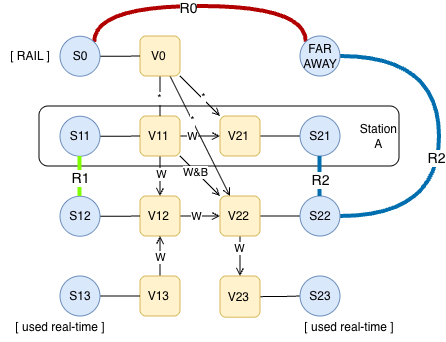

The diagram above was exported from draw.io. Its source (the exported page's mxGraphModel, read from the mxfile embedded in the PNG):
<mxGraphModel dx="853" dy="799" grid="1" gridSize="10" guides="1" tooltips="1" connect="1" arrows="1" fold="1" page="1" pageScale="1" pageWidth="827" pageHeight="1169" math="0" shadow="0">
  <root>
    <mxCell id="0" />
    <mxCell id="1" parent="0" />
    <mxCell id="Jp5x5R68annsmDgzOWzX-23" value="Station&lt;br&gt;&lt;div style=&quot;text-align: center;&quot;&gt;&lt;span style=&quot;background-color: transparent; color: light-dark(rgb(0, 0, 0), rgb(255, 255, 255));&quot;&gt;A&lt;/span&gt;&lt;/div&gt;" style="rounded=1;whiteSpace=wrap;html=1;fillColor=none;align=right;" vertex="1" parent="1">
      <mxGeometry x="80" y="130" width="360" height="60" as="geometry" />
    </mxCell>
    <mxCell id="oPjQGn1Y4KH5ZFp8xB9w-21" style="edgeStyle=orthogonalEdgeStyle;rounded=0;orthogonalLoop=1;jettySize=auto;html=1;entryX=0;entryY=0.5;entryDx=0;entryDy=0;endArrow=open;endFill=0;" parent="1" source="oPjQGn1Y4KH5ZFp8xB9w-10" target="oPjQGn1Y4KH5ZFp8xB9w-13" edge="1">
      <mxGeometry relative="1" as="geometry" />
    </mxCell>
    <mxCell id="Jp5x5R68annsmDgzOWzX-31" value="W" style="edgeLabel;html=1;align=center;verticalAlign=middle;resizable=0;points=[];" vertex="1" connectable="0" parent="oPjQGn1Y4KH5ZFp8xB9w-21">
      <mxGeometry x="-0.4" relative="1" as="geometry">
        <mxPoint as="offset" />
      </mxGeometry>
    </mxCell>
    <mxCell id="oPjQGn1Y4KH5ZFp8xB9w-32" style="rounded=0;orthogonalLoop=1;jettySize=auto;html=1;exitX=1;exitY=1;exitDx=0;exitDy=0;entryX=0;entryY=0;entryDx=0;entryDy=0;endArrow=open;endFill=0;" parent="1" source="oPjQGn1Y4KH5ZFp8xB9w-10" target="oPjQGn1Y4KH5ZFp8xB9w-14" edge="1">
      <mxGeometry relative="1" as="geometry" />
    </mxCell>
    <mxCell id="Jp5x5R68annsmDgzOWzX-33" value="W&amp;amp;B" style="edgeLabel;html=1;align=center;verticalAlign=middle;resizable=0;points=[];" vertex="1" connectable="0" parent="oPjQGn1Y4KH5ZFp8xB9w-32">
      <mxGeometry x="-0.25" y="-1" relative="1" as="geometry">
        <mxPoint as="offset" />
      </mxGeometry>
    </mxCell>
    <mxCell id="Jp5x5R68annsmDgzOWzX-26" style="edgeStyle=none;rounded=0;orthogonalLoop=1;jettySize=auto;html=1;entryX=0.5;entryY=0;entryDx=0;entryDy=0;endArrow=open;endFill=0;" edge="1" parent="1" source="oPjQGn1Y4KH5ZFp8xB9w-10" target="oPjQGn1Y4KH5ZFp8xB9w-11">
      <mxGeometry relative="1" as="geometry" />
    </mxCell>
    <mxCell id="Jp5x5R68annsmDgzOWzX-32" value="W" style="edgeLabel;html=1;align=center;verticalAlign=middle;resizable=0;points=[];" vertex="1" connectable="0" parent="Jp5x5R68annsmDgzOWzX-26">
      <mxGeometry x="-0.1" y="1" relative="1" as="geometry">
        <mxPoint as="offset" />
      </mxGeometry>
    </mxCell>
    <mxCell id="oPjQGn1Y4KH5ZFp8xB9w-10" value="V11&amp;nbsp;" style="rounded=1;whiteSpace=wrap;html=1;align=center;fillColor=#fff2cc;strokeColor=#d6b656;" parent="1" vertex="1">
      <mxGeometry x="181" y="140" width="40" height="40" as="geometry" />
    </mxCell>
    <mxCell id="oPjQGn1Y4KH5ZFp8xB9w-22" style="edgeStyle=orthogonalEdgeStyle;rounded=0;orthogonalLoop=1;jettySize=auto;html=1;endArrow=open;endFill=0;" parent="1" source="oPjQGn1Y4KH5ZFp8xB9w-11" target="oPjQGn1Y4KH5ZFp8xB9w-14" edge="1">
      <mxGeometry relative="1" as="geometry" />
    </mxCell>
    <mxCell id="Jp5x5R68annsmDgzOWzX-34" value="W" style="edgeLabel;html=1;align=center;verticalAlign=middle;resizable=0;points=[];" vertex="1" connectable="0" parent="oPjQGn1Y4KH5ZFp8xB9w-22">
      <mxGeometry x="-0.2" relative="1" as="geometry">
        <mxPoint as="offset" />
      </mxGeometry>
    </mxCell>
    <mxCell id="oPjQGn1Y4KH5ZFp8xB9w-11" value="V12&amp;nbsp;" style="rounded=1;whiteSpace=wrap;html=1;align=center;fillColor=#fff2cc;strokeColor=#d6b656;" parent="1" vertex="1">
      <mxGeometry x="181" y="220" width="40" height="40" as="geometry" />
    </mxCell>
    <mxCell id="Jp5x5R68annsmDgzOWzX-27" style="edgeStyle=none;rounded=0;orthogonalLoop=1;jettySize=auto;html=1;entryX=0.5;entryY=1;entryDx=0;entryDy=0;endArrow=open;endFill=0;" edge="1" parent="1" source="oPjQGn1Y4KH5ZFp8xB9w-12" target="oPjQGn1Y4KH5ZFp8xB9w-11">
      <mxGeometry relative="1" as="geometry" />
    </mxCell>
    <mxCell id="Jp5x5R68annsmDgzOWzX-35" value="W" style="edgeLabel;html=1;align=center;verticalAlign=middle;resizable=0;points=[];" vertex="1" connectable="0" parent="Jp5x5R68annsmDgzOWzX-27">
      <mxGeometry x="-0.05" relative="1" as="geometry">
        <mxPoint as="offset" />
      </mxGeometry>
    </mxCell>
    <mxCell id="oPjQGn1Y4KH5ZFp8xB9w-12" value="V13&amp;nbsp;" style="rounded=1;whiteSpace=wrap;html=1;align=center;fillColor=#fff2cc;strokeColor=#d6b656;" parent="1" vertex="1">
      <mxGeometry x="181" y="300" width="40" height="40" as="geometry" />
    </mxCell>
    <mxCell id="oPjQGn1Y4KH5ZFp8xB9w-30" style="edgeStyle=orthogonalEdgeStyle;rounded=0;orthogonalLoop=1;jettySize=auto;html=1;exitX=1;exitY=0.5;exitDx=0;exitDy=0;entryX=0;entryY=0.5;entryDx=0;entryDy=0;endArrow=none;endFill=0;" parent="1" source="oPjQGn1Y4KH5ZFp8xB9w-13" target="oPjQGn1Y4KH5ZFp8xB9w-6" edge="1">
      <mxGeometry relative="1" as="geometry" />
    </mxCell>
    <mxCell id="oPjQGn1Y4KH5ZFp8xB9w-13" value="V21&amp;nbsp;" style="rounded=1;whiteSpace=wrap;html=1;align=center;fillColor=#fff2cc;strokeColor=#d6b656;" parent="1" vertex="1">
      <mxGeometry x="261" y="140" width="40" height="40" as="geometry" />
    </mxCell>
    <mxCell id="oPjQGn1Y4KH5ZFp8xB9w-29" style="edgeStyle=orthogonalEdgeStyle;rounded=0;orthogonalLoop=1;jettySize=auto;html=1;exitX=1;exitY=0.5;exitDx=0;exitDy=0;entryX=0;entryY=0.5;entryDx=0;entryDy=0;endArrow=none;endFill=0;" parent="1" source="oPjQGn1Y4KH5ZFp8xB9w-14" target="oPjQGn1Y4KH5ZFp8xB9w-7" edge="1">
      <mxGeometry relative="1" as="geometry" />
    </mxCell>
    <mxCell id="Jp5x5R68annsmDgzOWzX-21" style="edgeStyle=none;rounded=0;orthogonalLoop=1;jettySize=auto;html=1;exitX=0.5;exitY=1;exitDx=0;exitDy=0;entryX=0.5;entryY=0;entryDx=0;entryDy=0;endArrow=open;endFill=0;" edge="1" parent="1" source="oPjQGn1Y4KH5ZFp8xB9w-14" target="oPjQGn1Y4KH5ZFp8xB9w-15">
      <mxGeometry relative="1" as="geometry" />
    </mxCell>
    <mxCell id="Jp5x5R68annsmDgzOWzX-36" value="W" style="edgeLabel;html=1;align=center;verticalAlign=middle;resizable=0;points=[];" vertex="1" connectable="0" parent="Jp5x5R68annsmDgzOWzX-21">
      <mxGeometry x="-0.4" y="-1" relative="1" as="geometry">
        <mxPoint as="offset" />
      </mxGeometry>
    </mxCell>
    <mxCell id="oPjQGn1Y4KH5ZFp8xB9w-14" value="V22&amp;nbsp;" style="rounded=1;whiteSpace=wrap;html=1;align=center;fillColor=#fff2cc;strokeColor=#d6b656;" parent="1" vertex="1">
      <mxGeometry x="261" y="220" width="40" height="40" as="geometry" />
    </mxCell>
    <mxCell id="oPjQGn1Y4KH5ZFp8xB9w-28" style="edgeStyle=orthogonalEdgeStyle;rounded=0;orthogonalLoop=1;jettySize=auto;html=1;exitX=1;exitY=0.5;exitDx=0;exitDy=0;entryX=0;entryY=0.5;entryDx=0;entryDy=0;endArrow=none;endFill=0;" parent="1" source="oPjQGn1Y4KH5ZFp8xB9w-15" target="oPjQGn1Y4KH5ZFp8xB9w-8" edge="1">
      <mxGeometry relative="1" as="geometry" />
    </mxCell>
    <mxCell id="oPjQGn1Y4KH5ZFp8xB9w-15" value="V23&amp;nbsp;" style="rounded=1;whiteSpace=wrap;html=1;align=center;fillColor=#fff2cc;strokeColor=#d6b656;" parent="1" vertex="1">
      <mxGeometry x="261" y="300" width="40" height="41.25" as="geometry" />
    </mxCell>
    <mxCell id="oPjQGn1Y4KH5ZFp8xB9w-16" style="edgeStyle=orthogonalEdgeStyle;rounded=0;orthogonalLoop=1;jettySize=auto;html=1;entryX=0.5;entryY=0;entryDx=0;entryDy=0;endArrow=none;endFill=0;exitX=0.5;exitY=1;exitDx=0;exitDy=0;" parent="1" source="oPjQGn1Y4KH5ZFp8xB9w-9" target="oPjQGn1Y4KH5ZFp8xB9w-10" edge="1">
      <mxGeometry relative="1" as="geometry">
        <Array as="points" />
      </mxGeometry>
    </mxCell>
    <mxCell id="Jp5x5R68annsmDgzOWzX-28" value="*" style="edgeLabel;html=1;align=center;verticalAlign=middle;resizable=0;points=[];" vertex="1" connectable="0" parent="oPjQGn1Y4KH5ZFp8xB9w-16">
      <mxGeometry x="0.05" y="-1" relative="1" as="geometry">
        <mxPoint as="offset" />
      </mxGeometry>
    </mxCell>
    <mxCell id="oPjQGn1Y4KH5ZFp8xB9w-20" style="rounded=0;orthogonalLoop=1;jettySize=auto;html=1;endArrow=open;endFill=0;" parent="1" source="oPjQGn1Y4KH5ZFp8xB9w-9" target="oPjQGn1Y4KH5ZFp8xB9w-13" edge="1">
      <mxGeometry relative="1" as="geometry" />
    </mxCell>
    <mxCell id="Jp5x5R68annsmDgzOWzX-29" value="*" style="edgeLabel;html=1;align=center;verticalAlign=middle;resizable=0;points=[];" vertex="1" connectable="0" parent="oPjQGn1Y4KH5ZFp8xB9w-20">
      <mxGeometry x="0.075" y="2" relative="1" as="geometry">
        <mxPoint as="offset" />
      </mxGeometry>
    </mxCell>
    <mxCell id="oPjQGn1Y4KH5ZFp8xB9w-31" style="rounded=0;orthogonalLoop=1;jettySize=auto;html=1;exitX=0.75;exitY=1;exitDx=0;exitDy=0;endArrow=open;endFill=0;" parent="1" source="oPjQGn1Y4KH5ZFp8xB9w-9" target="oPjQGn1Y4KH5ZFp8xB9w-14" edge="1">
      <mxGeometry relative="1" as="geometry" />
    </mxCell>
    <mxCell id="Jp5x5R68annsmDgzOWzX-30" value="*" style="edgeLabel;html=1;align=center;verticalAlign=middle;resizable=0;points=[];" vertex="1" connectable="0" parent="oPjQGn1Y4KH5ZFp8xB9w-31">
      <mxGeometry x="-0.2667" relative="1" as="geometry">
        <mxPoint as="offset" />
      </mxGeometry>
    </mxCell>
    <mxCell id="oPjQGn1Y4KH5ZFp8xB9w-9" value="V0&amp;nbsp;" style="rounded=1;whiteSpace=wrap;html=1;align=center;fillColor=#fff2cc;strokeColor=#d6b656;" parent="1" vertex="1">
      <mxGeometry x="181" y="60" width="40" height="40" as="geometry" />
    </mxCell>
    <mxCell id="oPjQGn1Y4KH5ZFp8xB9w-24" style="edgeStyle=orthogonalEdgeStyle;rounded=0;orthogonalLoop=1;jettySize=auto;html=1;exitX=1;exitY=0.5;exitDx=0;exitDy=0;entryX=0;entryY=0.5;entryDx=0;entryDy=0;endArrow=none;endFill=0;" parent="1" source="oPjQGn1Y4KH5ZFp8xB9w-1" target="oPjQGn1Y4KH5ZFp8xB9w-9" edge="1">
      <mxGeometry relative="1" as="geometry" />
    </mxCell>
    <mxCell id="Jp5x5R68annsmDgzOWzX-2" style="edgeStyle=orthogonalEdgeStyle;curved=1;rounded=0;orthogonalLoop=1;jettySize=auto;html=1;exitX=1;exitY=0;exitDx=0;exitDy=0;entryX=0;entryY=0;entryDx=0;entryDy=0;endArrow=none;endFill=0;strokeWidth=4;fillColor=#e51400;strokeColor=#B20000;" edge="1" parent="1" source="oPjQGn1Y4KH5ZFp8xB9w-1" target="Jp5x5R68annsmDgzOWzX-1">
      <mxGeometry relative="1" as="geometry">
        <Array as="points">
          <mxPoint x="135" y="30" />
          <mxPoint x="347" y="30" />
        </Array>
      </mxGeometry>
    </mxCell>
    <mxCell id="Jp5x5R68annsmDgzOWzX-14" value="&lt;font style=&quot;font-size: 14px;&quot;&gt;R0&lt;/font&gt;" style="edgeLabel;html=1;align=center;verticalAlign=middle;resizable=0;points=[];" vertex="1" connectable="0" parent="Jp5x5R68annsmDgzOWzX-2">
      <mxGeometry x="-0.0907" y="-2" relative="1" as="geometry">
        <mxPoint as="offset" />
      </mxGeometry>
    </mxCell>
    <mxCell id="oPjQGn1Y4KH5ZFp8xB9w-1" value="S0" style="ellipse;whiteSpace=wrap;html=1;aspect=fixed;fillColor=#dae8fc;strokeColor=#6c8ebf;" parent="1" vertex="1">
      <mxGeometry x="101" y="60.25" width="40" height="40" as="geometry" />
    </mxCell>
    <mxCell id="oPjQGn1Y4KH5ZFp8xB9w-26" style="edgeStyle=orthogonalEdgeStyle;rounded=0;orthogonalLoop=1;jettySize=auto;html=1;exitX=1;exitY=0.5;exitDx=0;exitDy=0;entryX=0;entryY=0.5;entryDx=0;entryDy=0;endArrow=none;endFill=0;" parent="1" source="oPjQGn1Y4KH5ZFp8xB9w-3" target="oPjQGn1Y4KH5ZFp8xB9w-11" edge="1">
      <mxGeometry relative="1" as="geometry" />
    </mxCell>
    <mxCell id="oPjQGn1Y4KH5ZFp8xB9w-3" value="S12" style="ellipse;whiteSpace=wrap;html=1;aspect=fixed;fillColor=#dae8fc;strokeColor=#6c8ebf;" parent="1" vertex="1">
      <mxGeometry x="101" y="220.25" width="40" height="40" as="geometry" />
    </mxCell>
    <mxCell id="oPjQGn1Y4KH5ZFp8xB9w-25" style="edgeStyle=orthogonalEdgeStyle;rounded=0;orthogonalLoop=1;jettySize=auto;html=1;exitX=1;exitY=0.5;exitDx=0;exitDy=0;entryX=0;entryY=0.5;entryDx=0;entryDy=0;endArrow=none;endFill=0;" parent="1" source="oPjQGn1Y4KH5ZFp8xB9w-4" target="oPjQGn1Y4KH5ZFp8xB9w-10" edge="1">
      <mxGeometry relative="1" as="geometry" />
    </mxCell>
    <mxCell id="oPjQGn1Y4KH5ZFp8xB9w-4" value="S11" style="ellipse;whiteSpace=wrap;html=1;aspect=fixed;fillColor=#dae8fc;strokeColor=#6c8ebf;" parent="1" vertex="1">
      <mxGeometry x="101" y="140.25" width="40" height="40" as="geometry" />
    </mxCell>
    <mxCell id="oPjQGn1Y4KH5ZFp8xB9w-27" style="edgeStyle=orthogonalEdgeStyle;rounded=0;orthogonalLoop=1;jettySize=auto;html=1;exitX=1;exitY=0.5;exitDx=0;exitDy=0;entryX=0;entryY=0.5;entryDx=0;entryDy=0;endArrow=none;endFill=0;" parent="1" source="oPjQGn1Y4KH5ZFp8xB9w-5" target="oPjQGn1Y4KH5ZFp8xB9w-12" edge="1">
      <mxGeometry relative="1" as="geometry" />
    </mxCell>
    <mxCell id="oPjQGn1Y4KH5ZFp8xB9w-5" value="S13" style="ellipse;whiteSpace=wrap;html=1;aspect=fixed;fillColor=#dae8fc;strokeColor=#6c8ebf;" parent="1" vertex="1">
      <mxGeometry x="101" y="300" width="40" height="40" as="geometry" />
    </mxCell>
    <mxCell id="oPjQGn1Y4KH5ZFp8xB9w-6" value="S21" style="ellipse;whiteSpace=wrap;html=1;aspect=fixed;fillColor=#dae8fc;strokeColor=#6c8ebf;" parent="1" vertex="1">
      <mxGeometry x="341" y="140" width="40" height="40" as="geometry" />
    </mxCell>
    <mxCell id="Jp5x5R68annsmDgzOWzX-38" style="edgeStyle=orthogonalEdgeStyle;rounded=0;orthogonalLoop=1;jettySize=auto;html=1;exitX=1;exitY=0.5;exitDx=0;exitDy=0;entryX=1;entryY=0.5;entryDx=0;entryDy=0;curved=1;endArrow=none;endFill=0;strokeWidth=4;fillColor=#1ba1e2;strokeColor=#006EAF;" edge="1" parent="1" source="oPjQGn1Y4KH5ZFp8xB9w-7" target="Jp5x5R68annsmDgzOWzX-1">
      <mxGeometry relative="1" as="geometry">
        <Array as="points">
          <mxPoint x="480" y="240" />
          <mxPoint x="480" y="80" />
        </Array>
      </mxGeometry>
    </mxCell>
    <mxCell id="Jp5x5R68annsmDgzOWzX-39" value="&lt;font style=&quot;font-size: 14px;&quot;&gt;R2&lt;/font&gt;" style="edgeLabel;html=1;align=center;verticalAlign=middle;resizable=0;points=[];" vertex="1" connectable="0" parent="Jp5x5R68annsmDgzOWzX-38">
      <mxGeometry x="-0.1229" y="3" relative="1" as="geometry">
        <mxPoint as="offset" />
      </mxGeometry>
    </mxCell>
    <mxCell id="oPjQGn1Y4KH5ZFp8xB9w-7" value="S22" style="ellipse;whiteSpace=wrap;html=1;aspect=fixed;fillColor=#dae8fc;strokeColor=#6c8ebf;" parent="1" vertex="1">
      <mxGeometry x="341" y="220" width="40" height="40" as="geometry" />
    </mxCell>
    <mxCell id="oPjQGn1Y4KH5ZFp8xB9w-8" value="S23" style="ellipse;whiteSpace=wrap;html=1;aspect=fixed;fillColor=#dae8fc;strokeColor=#6c8ebf;" parent="1" vertex="1">
      <mxGeometry x="341" y="300" width="40" height="40" as="geometry" />
    </mxCell>
    <mxCell id="Jp5x5R68annsmDgzOWzX-1" value="FAR&lt;div&gt;AWAY&lt;/div&gt;" style="ellipse;whiteSpace=wrap;html=1;aspect=fixed;fillColor=#dae8fc;strokeColor=#6c8ebf;" vertex="1" parent="1">
      <mxGeometry x="341" y="60" width="40" height="40" as="geometry" />
    </mxCell>
    <mxCell id="Jp5x5R68annsmDgzOWzX-7" style="edgeStyle=none;rounded=0;orthogonalLoop=1;jettySize=auto;html=1;exitX=0.5;exitY=1;exitDx=0;exitDy=0;entryX=0.5;entryY=0;entryDx=0;entryDy=0;strokeWidth=4;endArrow=none;endFill=0;fontColor=#000000;fillColor=#1ba1e2;strokeColor=#006EAF;" edge="1" parent="1">
      <mxGeometry relative="1" as="geometry">
        <mxPoint x="360.5" y="180" as="sourcePoint" />
        <mxPoint x="360.5" y="220" as="targetPoint" />
      </mxGeometry>
    </mxCell>
    <mxCell id="Jp5x5R68annsmDgzOWzX-15" value="&lt;font style=&quot;font-size: 14px;&quot;&gt;R2&lt;/font&gt;" style="edgeLabel;html=1;align=center;verticalAlign=middle;resizable=0;points=[];" vertex="1" connectable="0" parent="Jp5x5R68annsmDgzOWzX-7">
      <mxGeometry x="0.15" relative="1" as="geometry">
        <mxPoint as="offset" />
      </mxGeometry>
    </mxCell>
    <mxCell id="Jp5x5R68annsmDgzOWzX-12" style="edgeStyle=none;rounded=0;orthogonalLoop=1;jettySize=auto;html=1;exitX=0.5;exitY=1;exitDx=0;exitDy=0;entryX=0.5;entryY=0;entryDx=0;entryDy=0;strokeWidth=4;endArrow=none;endFill=0;fillColor=#60a917;strokeColor=#80FF00;" edge="1" parent="1">
      <mxGeometry relative="1" as="geometry">
        <mxPoint x="120.5" y="180" as="sourcePoint" />
        <mxPoint x="120.5" y="220" as="targetPoint" />
      </mxGeometry>
    </mxCell>
    <mxCell id="Jp5x5R68annsmDgzOWzX-17" value="&lt;font style=&quot;font-size: 14px;&quot;&gt;R1&lt;/font&gt;" style="edgeLabel;html=1;align=center;verticalAlign=middle;resizable=0;points=[];" vertex="1" connectable="0" parent="Jp5x5R68annsmDgzOWzX-12">
      <mxGeometry x="0.05" relative="1" as="geometry">
        <mxPoint as="offset" />
      </mxGeometry>
    </mxCell>
    <mxCell id="Jp5x5R68annsmDgzOWzX-19" value="[ RAIL ]" style="text;html=1;whiteSpace=wrap;strokeColor=none;fillColor=none;align=center;verticalAlign=middle;rounded=0;" vertex="1" parent="1">
      <mxGeometry x="41" y="65" width="60" height="30" as="geometry" />
    </mxCell>
    <mxCell id="Jp5x5R68annsmDgzOWzX-20" value="[ used real-time ]" style="text;html=1;whiteSpace=wrap;strokeColor=none;fillColor=none;align=center;verticalAlign=middle;rounded=0;" vertex="1" parent="1">
      <mxGeometry x="330" y="335.63" width="120" height="30" as="geometry" />
    </mxCell>
    <mxCell id="Jp5x5R68annsmDgzOWzX-37" value="[ used real-time ]" style="text;html=1;whiteSpace=wrap;strokeColor=none;fillColor=none;align=center;verticalAlign=middle;rounded=0;" vertex="1" parent="1">
      <mxGeometry x="41" y="335.63" width="120" height="30" as="geometry" />
    </mxCell>
  </root>
</mxGraphModel>